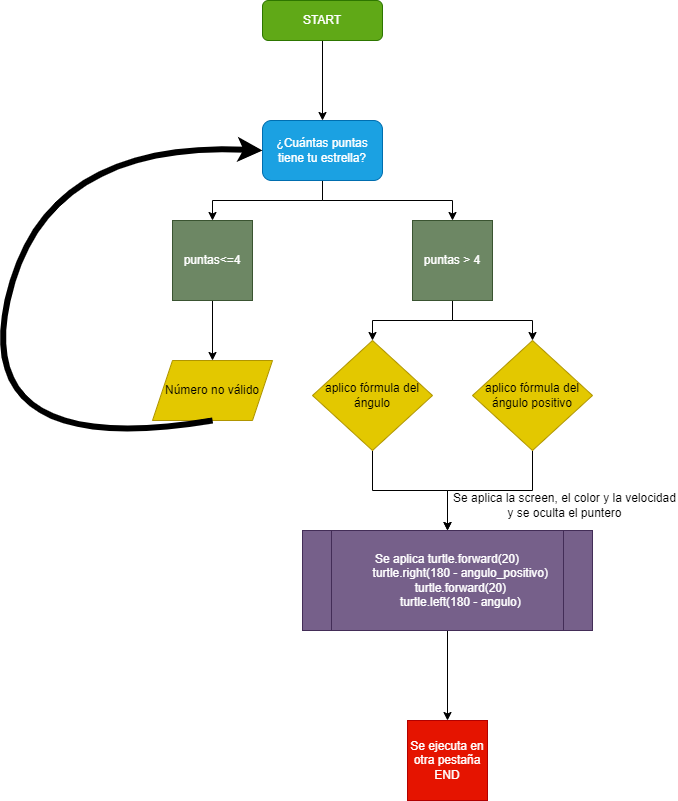

The diagram above was exported from draw.io. Its source (the exported page's mxGraphModel, read from the mxfile embedded in the PNG):
<mxGraphModel dx="1422" dy="766" grid="1" gridSize="10" guides="1" tooltips="1" connect="1" arrows="1" fold="1" page="1" pageScale="1" pageWidth="827" pageHeight="1169" math="0" shadow="0">
  <root>
    <mxCell id="WIyWlLk6GJQsqaUBKTNV-0" />
    <mxCell id="WIyWlLk6GJQsqaUBKTNV-1" parent="WIyWlLk6GJQsqaUBKTNV-0" />
    <mxCell id="Cd6r9B3ymqf7KDNE5e71-0" style="edgeStyle=orthogonalEdgeStyle;rounded=0;orthogonalLoop=1;jettySize=auto;html=1;exitX=0.5;exitY=1;exitDx=0;exitDy=0;entryX=0.5;entryY=0;entryDx=0;entryDy=0;" edge="1" parent="WIyWlLk6GJQsqaUBKTNV-1" source="WIyWlLk6GJQsqaUBKTNV-3" target="Cd6r9B3ymqf7KDNE5e71-1">
      <mxGeometry relative="1" as="geometry">
        <mxPoint x="390" y="230" as="targetPoint" />
      </mxGeometry>
    </mxCell>
    <mxCell id="WIyWlLk6GJQsqaUBKTNV-3" value="START" style="rounded=1;whiteSpace=wrap;html=1;fontSize=12;glass=0;strokeWidth=1;shadow=0;fillColor=#60a917;fontColor=#ffffff;strokeColor=#2D7600;" parent="WIyWlLk6GJQsqaUBKTNV-1" vertex="1">
      <mxGeometry x="330" y="120" width="120" height="40" as="geometry" />
    </mxCell>
    <mxCell id="Cd6r9B3ymqf7KDNE5e71-2" style="edgeStyle=orthogonalEdgeStyle;rounded=0;orthogonalLoop=1;jettySize=auto;html=1;exitX=0.5;exitY=1;exitDx=0;exitDy=0;" edge="1" parent="WIyWlLk6GJQsqaUBKTNV-1" source="Cd6r9B3ymqf7KDNE5e71-1" target="Cd6r9B3ymqf7KDNE5e71-4">
      <mxGeometry relative="1" as="geometry">
        <mxPoint x="280" y="340" as="targetPoint" />
      </mxGeometry>
    </mxCell>
    <mxCell id="Cd6r9B3ymqf7KDNE5e71-3" style="edgeStyle=orthogonalEdgeStyle;rounded=0;orthogonalLoop=1;jettySize=auto;html=1;exitX=0.5;exitY=1;exitDx=0;exitDy=0;entryX=0.5;entryY=0;entryDx=0;entryDy=0;" edge="1" parent="WIyWlLk6GJQsqaUBKTNV-1" source="Cd6r9B3ymqf7KDNE5e71-1" target="Cd6r9B3ymqf7KDNE5e71-5">
      <mxGeometry relative="1" as="geometry">
        <mxPoint x="480" y="340" as="targetPoint" />
      </mxGeometry>
    </mxCell>
    <mxCell id="Cd6r9B3ymqf7KDNE5e71-1" value="¿Cuántas puntas tiene tu estrella?" style="rounded=1;whiteSpace=wrap;html=1;fillColor=#1ba1e2;fontColor=#ffffff;strokeColor=#006EAF;" vertex="1" parent="WIyWlLk6GJQsqaUBKTNV-1">
      <mxGeometry x="330" y="240" width="120" height="60" as="geometry" />
    </mxCell>
    <mxCell id="Cd6r9B3ymqf7KDNE5e71-6" style="edgeStyle=orthogonalEdgeStyle;rounded=0;orthogonalLoop=1;jettySize=auto;html=1;exitX=0.5;exitY=1;exitDx=0;exitDy=0;entryX=0.5;entryY=0;entryDx=0;entryDy=0;" edge="1" parent="WIyWlLk6GJQsqaUBKTNV-1" source="Cd6r9B3ymqf7KDNE5e71-4" target="Cd6r9B3ymqf7KDNE5e71-7">
      <mxGeometry relative="1" as="geometry">
        <mxPoint x="280" y="460" as="targetPoint" />
      </mxGeometry>
    </mxCell>
    <mxCell id="Cd6r9B3ymqf7KDNE5e71-4" value="puntas&amp;lt;=4" style="whiteSpace=wrap;html=1;aspect=fixed;fillColor=#6d8764;fontColor=#ffffff;strokeColor=#3A5431;" vertex="1" parent="WIyWlLk6GJQsqaUBKTNV-1">
      <mxGeometry x="240" y="340" width="80" height="80" as="geometry" />
    </mxCell>
    <mxCell id="Cd6r9B3ymqf7KDNE5e71-11" style="edgeStyle=orthogonalEdgeStyle;rounded=0;orthogonalLoop=1;jettySize=auto;html=1;exitX=0.5;exitY=1;exitDx=0;exitDy=0;strokeWidth=1;entryX=0.5;entryY=0;entryDx=0;entryDy=0;" edge="1" parent="WIyWlLk6GJQsqaUBKTNV-1" source="Cd6r9B3ymqf7KDNE5e71-5" target="Cd6r9B3ymqf7KDNE5e71-13">
      <mxGeometry relative="1" as="geometry">
        <mxPoint x="400" y="490" as="targetPoint" />
      </mxGeometry>
    </mxCell>
    <mxCell id="Cd6r9B3ymqf7KDNE5e71-12" style="edgeStyle=orthogonalEdgeStyle;rounded=0;orthogonalLoop=1;jettySize=auto;html=1;exitX=0.5;exitY=1;exitDx=0;exitDy=0;strokeWidth=1;entryX=0.5;entryY=0;entryDx=0;entryDy=0;" edge="1" parent="WIyWlLk6GJQsqaUBKTNV-1" source="Cd6r9B3ymqf7KDNE5e71-5" target="Cd6r9B3ymqf7KDNE5e71-14">
      <mxGeometry relative="1" as="geometry">
        <mxPoint x="550" y="490" as="targetPoint" />
      </mxGeometry>
    </mxCell>
    <mxCell id="Cd6r9B3ymqf7KDNE5e71-5" value="puntas &amp;gt; 4" style="whiteSpace=wrap;html=1;aspect=fixed;fillColor=#6d8764;fontColor=#ffffff;strokeColor=#3A5431;" vertex="1" parent="WIyWlLk6GJQsqaUBKTNV-1">
      <mxGeometry x="480" y="340" width="80" height="80" as="geometry" />
    </mxCell>
    <mxCell id="Cd6r9B3ymqf7KDNE5e71-7" value="Número no válido" style="shape=parallelogram;perimeter=parallelogramPerimeter;whiteSpace=wrap;html=1;fixedSize=1;fillColor=#e3c800;fontColor=#000000;strokeColor=#B09500;" vertex="1" parent="WIyWlLk6GJQsqaUBKTNV-1">
      <mxGeometry x="220" y="480" width="120" height="60" as="geometry" />
    </mxCell>
    <mxCell id="Cd6r9B3ymqf7KDNE5e71-9" value="" style="curved=1;endArrow=classic;html=1;rounded=0;exitX=0.5;exitY=1;exitDx=0;exitDy=0;entryX=0;entryY=0.5;entryDx=0;entryDy=0;strokeWidth=6;" edge="1" parent="WIyWlLk6GJQsqaUBKTNV-1" source="Cd6r9B3ymqf7KDNE5e71-7" target="Cd6r9B3ymqf7KDNE5e71-1">
      <mxGeometry width="50" height="50" relative="1" as="geometry">
        <mxPoint x="160" y="460" as="sourcePoint" />
        <mxPoint x="210" y="410" as="targetPoint" />
        <Array as="points">
          <mxPoint x="40" y="580" />
          <mxPoint x="110" y="260" />
        </Array>
      </mxGeometry>
    </mxCell>
    <mxCell id="Cd6r9B3ymqf7KDNE5e71-15" style="edgeStyle=orthogonalEdgeStyle;rounded=0;orthogonalLoop=1;jettySize=auto;html=1;exitX=0.5;exitY=1;exitDx=0;exitDy=0;strokeWidth=1;entryX=0.5;entryY=0;entryDx=0;entryDy=0;" edge="1" parent="WIyWlLk6GJQsqaUBKTNV-1" source="Cd6r9B3ymqf7KDNE5e71-13" target="Cd6r9B3ymqf7KDNE5e71-18">
      <mxGeometry relative="1" as="geometry">
        <mxPoint x="520" y="620" as="targetPoint" />
      </mxGeometry>
    </mxCell>
    <mxCell id="Cd6r9B3ymqf7KDNE5e71-13" value="aplico fórmula del ángulo" style="rhombus;whiteSpace=wrap;html=1;fillColor=#e3c800;fontColor=#000000;strokeColor=#B09500;" vertex="1" parent="WIyWlLk6GJQsqaUBKTNV-1">
      <mxGeometry x="380" y="460" width="120" height="110" as="geometry" />
    </mxCell>
    <mxCell id="Cd6r9B3ymqf7KDNE5e71-16" style="edgeStyle=orthogonalEdgeStyle;rounded=0;orthogonalLoop=1;jettySize=auto;html=1;exitX=0.5;exitY=1;exitDx=0;exitDy=0;strokeWidth=1;entryX=0.5;entryY=0;entryDx=0;entryDy=0;" edge="1" parent="WIyWlLk6GJQsqaUBKTNV-1" source="Cd6r9B3ymqf7KDNE5e71-14" target="Cd6r9B3ymqf7KDNE5e71-18">
      <mxGeometry relative="1" as="geometry">
        <mxPoint x="520" y="630" as="targetPoint" />
      </mxGeometry>
    </mxCell>
    <mxCell id="Cd6r9B3ymqf7KDNE5e71-14" value="aplico fórmula del ángulo positivo" style="rhombus;whiteSpace=wrap;html=1;fillColor=#e3c800;fontColor=#000000;strokeColor=#B09500;" vertex="1" parent="WIyWlLk6GJQsqaUBKTNV-1">
      <mxGeometry x="540" y="460" width="120" height="110" as="geometry" />
    </mxCell>
    <mxCell id="Cd6r9B3ymqf7KDNE5e71-19" style="edgeStyle=orthogonalEdgeStyle;rounded=0;orthogonalLoop=1;jettySize=auto;html=1;exitX=0.5;exitY=1;exitDx=0;exitDy=0;strokeWidth=1;entryX=0.5;entryY=0;entryDx=0;entryDy=0;" edge="1" parent="WIyWlLk6GJQsqaUBKTNV-1" source="Cd6r9B3ymqf7KDNE5e71-18" target="Cd6r9B3ymqf7KDNE5e71-20">
      <mxGeometry relative="1" as="geometry">
        <mxPoint x="515" y="830" as="targetPoint" />
      </mxGeometry>
    </mxCell>
    <mxCell id="Cd6r9B3ymqf7KDNE5e71-18" value="&lt;div&gt;Se aplica turtle.forward(20)&lt;/div&gt;&lt;div&gt;&amp;nbsp; &amp;nbsp; &amp;nbsp; &amp;nbsp; turtle.right(180 - angulo_positivo)&lt;/div&gt;&lt;div&gt;&amp;nbsp; &amp;nbsp; &amp;nbsp; &amp;nbsp; turtle.forward(20)&lt;/div&gt;&lt;div&gt;&amp;nbsp; &amp;nbsp; &amp;nbsp; &amp;nbsp; turtle.left(180 - angulo)&lt;/div&gt;" style="shape=process;whiteSpace=wrap;html=1;backgroundOutline=1;fillColor=#76608a;fontColor=#ffffff;strokeColor=#432D57;" vertex="1" parent="WIyWlLk6GJQsqaUBKTNV-1">
      <mxGeometry x="370" y="650" width="290" height="100" as="geometry" />
    </mxCell>
    <mxCell id="Cd6r9B3ymqf7KDNE5e71-20" value="Se ejecuta en otra pestaña&lt;br&gt;END" style="whiteSpace=wrap;html=1;aspect=fixed;fillColor=#e51400;fontColor=#ffffff;strokeColor=#B20000;" vertex="1" parent="WIyWlLk6GJQsqaUBKTNV-1">
      <mxGeometry x="475" y="840" width="80" height="80" as="geometry" />
    </mxCell>
    <mxCell id="Cd6r9B3ymqf7KDNE5e71-21" value="Se aplica la screen, el color y la velocidad y se oculta el puntero" style="text;html=1;strokeColor=none;fillColor=none;align=center;verticalAlign=middle;whiteSpace=wrap;rounded=0;" vertex="1" parent="WIyWlLk6GJQsqaUBKTNV-1">
      <mxGeometry x="520" y="610" width="225" height="30" as="geometry" />
    </mxCell>
  </root>
</mxGraphModel>